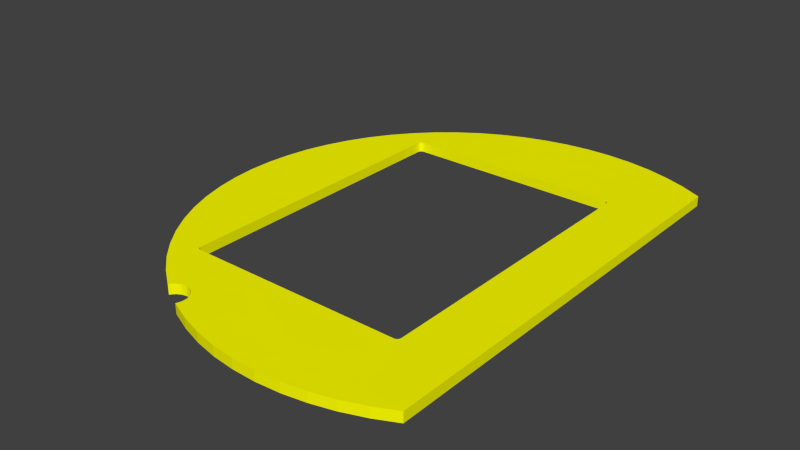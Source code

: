 # Source: plate_0_logo_y.blend  (saved by Blender 2.77.0; exported with 4.5.12 LTS)
import bpy
from mathutils import Matrix  # noqa: F401  (used for matrix-valued properties, if any)

bpy.ops.wm.read_factory_settings(use_empty=True)
scene = bpy.context.scene
scene.name = 'Scene'

# ---- collections
col_collection_1 = bpy.data.collections.new('Collection 1'); scene.collection.children.link(col_collection_1)

# ---- materials (node trees are filled in below, after node groups)
mat_plate_0_tga = bpy.data.materials.new('plate_0_tga')
mat_plate_0_tga.alpha_threshold = 0.0
mat_plate_0_tga.use_transparent_shadow = False
mat_plate_0_tga.diffuse_color = (1.0, 1.0, 0.0, 1.0)
mat_plate_0_tga.specular_color = (0.5, 0.5, 0.5)
mat_plate_0_tga.roughness = 0.5

# ---- material node trees

# ---- world
world_world = bpy.data.worlds.new('World'); scene.world = world_world
world_world.color = (0.05088, 0.05088, 0.05088)
world_world.use_sun_shadow = False
world_world.sun_shadow_jitter_overblur = 0.0
world_world.cycles.sampling_method = 'NONE'
world_world.cycles.sample_map_resolution = 256

# ---- meshes
me_mesh_node_001_005_geometry = bpy.data.meshes.new('Mesh-Node_001_005-Geometry')
me_mesh_node_001_005_geometry.from_pydata([(-45.03, -132.2, 3.2), (-45.03, -132.2, -3.2), (-44.01, -130.8, -3.2), (-44.01, -130.8, 3.2), (-42.77, -129.5, -3.2), (-42.77, -129.5, 3.2), (-41.33, -128.6, -3.2), (-41.33, -128.6, 3.2), (-39.76, -127.8, -3.2), (-39.76, -127.8, 3.2), (-38.08, -127.4, -3.2), (-38.08, -127.4, 3.2), (-36.35, -127.2, -3.2), (-36.35, -127.2, 3.2), (-34.62, -127.4, -3.2), (-34.62, -127.4, 3.2), (-32.94, -127.8, -3.2), (-32.94, -127.8, 3.2), (-31.36, -128.5, -3.2), (-31.36, -128.5, 3.2), (-29.93, -129.5, -3.2), (-29.93, -129.5, 3.2), (-28.68, -130.7, -3.2), (-28.68, -130.7, 3.2), (-27.65, -132.1, -3.2), (-27.65, -132.1, 3.2), (-26.88, -133.7, -3.2), (-26.88, -133.7, 3.2), (-26.38, -135.3, -3.2), (-26.38, -135.3, 3.2), (-26.17, -137.1, -3.2), (-26.17, -137.1, 3.2), (-26.26, -138.8, -3.2), (-26.26, -138.8, 3.2), (-26.64, -140.5, -3.2), (-26.64, -140.5, 3.2), (-27.31, -142.1, -3.2), (-27.31, -142.1, 3.2), (116.8, -137.9, -3.2), (116.8, -137.9, 3.2), (103.3, -144.5, 3.2), (89.33, -149.8, -3.2), (89.33, -149.8, 3.2), (74.89, -153.7, 3.2), (-19.45, -145.4, 3.2), (-19.45, -145.4, -3.2), (-13.52, -147.9, 3.2), (-13.52, -147.9, -3.2), (0.7624, -152.4, -3.2), (0.7624, -152.4, 3.2), (15.44, -155.5, -3.2), (15.44, -155.5, 3.2), (30.27, -157.1, 3.2), (30.27, -157.1, -3.2), (45.23, -157.4, -3.2), (45.23, -157.4, 3.2), (60.59, -156.2, -3.2), (60.59, -156.2, 3.2), (74.89, -153.7, -3.2), (94.22, -147.9, 3.2), (94.22, -147.9, -3.2), (103.3, -144.5, -3.2), (116.8, 137.8, -3.2), (116.8, 137.8, 3.2), (116.8, 121.4, -3.2), (116.8, 121.4, 3.2), (116.8, 103.2, -3.2), (116.8, 103.2, 3.2), (116.8, -103.3, -3.2), (116.8, -103.3, 3.2), (116.8, -121.4, -3.2), (116.8, -121.4, 3.2), (-76.54, 105.2, -3.2), (-76.54, 105.2, 3.2), (-65.92, 116.0, 3.2), (-41.84, 134.2, -3.2), (-41.84, 134.2, 3.2), (-28.6, 141.4, 3.2), (74.47, 153.8, -3.2), (74.47, 153.8, 3.2), (89.05, 149.8, 3.2), (103.2, 144.5, 3.2), (103.2, 144.5, -3.2), (100.9, 145.4, 3.2), (100.9, 145.4, -3.2), (94.22, 147.9, 3.2), (94.22, 147.9, -3.2), (89.05, 149.8, -3.2), (61.03, 156.1, 3.2), (61.03, 156.1, -3.2), (59.58, 156.3, 3.2), (59.58, 156.3, -3.2), (44.51, 157.4, -3.2), (44.51, 157.4, 3.2), (29.41, 157.1, -3.2), (29.41, 157.1, 3.2), (15.48, 155.4, 3.2), (15.48, 155.4, -3.2), (14.41, 155.3, 3.2), (14.41, 155.3, -3.2), (-0.3502, 152.0, -3.2), (-0.3502, 152.0, 3.2), (-14.73, 147.4, -3.2), (-14.73, 147.4, 3.2), (-19.45, 145.4, 3.2), (-19.45, 145.4, -3.2), (-28.6, 141.4, -3.2), (-46.99, 130.6, 3.2), (-46.99, 130.6, -3.2), (-54.32, 125.6, 3.2), (-54.32, 125.6, -3.2), (-59.36, 121.4, 3.2), (-59.36, 121.4, -3.2), (-65.92, 116.0, -3.2), (-78.15, 103.2, 3.2), (-78.15, 103.2, -3.2), (-86.08, 93.5, 3.2), (-86.08, 93.5, -3.2), (-94.46, 80.93, -3.2), (-94.46, 80.93, 3.2), (-101.6, 67.61, -3.2), (-101.6, 67.61, 3.2), (-107.4, 53.67, -3.2), (-107.4, 53.67, 3.2), (-111.9, 39.24, -3.2), (-111.9, 39.24, 3.2), (-114.9, 24.45, -3.2), (-114.9, 24.45, 3.2), (-116.6, 9.427, -3.2), (-116.6, 9.427, 3.2), (-116.8, -5.679, -3.2), (-116.8, -5.679, 3.2), (-115.5, -20.73, -3.2), (-115.5, -20.73, 3.2), (-112.8, -35.6, -3.2), (-112.8, -35.6, 3.2), (-108.7, -50.13, -3.2), (-108.7, -50.13, 3.2), (-103.2, -64.21, -3.2), (-103.2, -64.21, 3.2), (-96.36, -77.69, -3.2), (-96.36, -77.69, 3.2), (-88.29, -90.46, -3.2), (-88.29, -90.46, 3.2), (-78.62, -102.8, -3.2), (-46.99, -130.8, -3.2), (-46.99, -130.8, 3.2), (-57.3, -123.3, -3.2), (-57.3, -123.3, 3.2), (-59.46, -121.4, -3.2), (-59.46, -121.4, 3.2), (-68.66, -113.4, -3.2), (-68.66, -113.4, 3.2), (-78.62, -102.8, 3.2), (2.519, 96.92, 3.2), (94.22, 103.2, 3.2), (94.22, -103.3, 3.2), (-46.99, -96.94, 3.2), (-19.45, -96.94, 3.2), (-61.1, 96.79, 3.2), (-60.71, 96.89, 3.2), (-62.11, 96.17, 3.2), (-61.81, 96.43, 3.2), (-61.47, 96.64, 3.2), (-62.82, 94.77, 3.2), (-62.73, 95.16, 3.2), (-62.58, 95.53, 3.2), (-62.37, 95.87, 3.2), (-61.1, -96.81, 3.2), (-61.47, -96.66, 3.2), (-61.81, -96.45, 3.2), (-62.11, -96.19, 3.2), (-62.37, -95.89, 3.2), (-62.58, -95.55, 3.2), (-62.85, -94.4, 3.2), (-62.82, -94.79, 3.2), (-62.73, -95.18, 3.2), (-62.85, 94.38, 3.2), (61.03, -96.94, 3.2), (15.48, -96.94, 3.2), (77.78, 96.79, 3.2), (78.15, 96.64, 3.2), (78.49, 96.43, 3.2), (77.0, 96.92, 3.2), (77.4, 96.89, 3.2), (79.42, -95.18, 3.2), (79.26, -95.55, 3.2), (79.05, -95.89, 3.2), (78.8, -96.19, 3.2), (78.49, -96.45, 3.2), (78.15, -96.66, 3.2), (77.0, -96.94, 3.2), (78.8, 96.17, 3.2), (79.05, 95.87, 3.2), (79.26, 95.53, 3.2), (77.78, -96.81, 3.2), (77.4, -96.9, 3.2), (79.42, 95.16, 3.2), (79.51, 94.77, 3.2), (79.54, 94.38, 3.2), (79.54, -94.4, 3.2), (79.51, -94.79, 3.2), (-60.31, 96.92, 3.2), (-60.31, -96.94, 3.2), (-60.71, -96.9, 3.2), (61.03, -96.94, -3.2), (-46.99, -96.94, -3.2), (-19.45, -96.94, -3.2), (15.48, -96.94, -3.2), (94.22, -103.3, -3.2), (94.22, 103.2, -3.2), (2.519, 96.92, -3.2), (-61.1, 96.79, -3.2), (-61.47, 96.64, -3.2), (-61.81, 96.43, -3.2), (-62.11, 96.17, -3.2), (-62.37, 95.87, -3.2), (-62.58, 95.53, -3.2), (-62.73, 95.16, -3.2), (-62.37, -95.89, -3.2), (-62.11, -96.19, -3.2), (-60.71, -96.9, -3.2), (-60.31, -96.94, -3.2), (-62.85, -94.4, -3.2), (-62.82, -94.79, -3.2), (-62.73, -95.18, -3.2), (-62.58, -95.55, -3.2), (-61.81, -96.45, -3.2), (-61.47, -96.66, -3.2), (-61.1, -96.81, -3.2), (-62.82, 94.77, -3.2), (-62.85, 94.38, -3.2), (79.05, 95.87, -3.2), (78.8, 96.17, -3.2), (78.49, 96.43, -3.2), (78.15, 96.64, -3.2), (77.78, 96.79, -3.2), (77.4, 96.89, -3.2), (79.05, -95.89, -3.2), (79.26, -95.55, -3.2), (79.42, -95.18, -3.2), (77.0, -96.94, -3.2), (77.4, -96.9, -3.2), (77.78, -96.81, -3.2), (78.15, -96.66, -3.2), (78.49, -96.45, -3.2), (78.8, -96.19, -3.2), (79.51, -94.79, -3.2), (79.54, -94.4, -3.2), (79.54, 94.38, -3.2), (79.51, 94.77, -3.2), (79.42, 95.16, -3.2), (79.26, 95.53, -3.2), (77.0, 96.92, -3.2), (-60.31, 96.92, -3.2), (-60.71, 96.89, -3.2), (-62.85, -0.00967, -3.2), (-62.85, -0.00967, 3.2)], [], [(2, 0, 1), (3, 0, 2), (3, 2, 4), (3, 4, 5), (5, 4, 6), (5, 6, 7), (7, 6, 8), (7, 8, 9), (9, 8, 10), (9, 10, 11), (11, 10, 12), (11, 12, 13), (13, 12, 14), (13, 14, 15), (15, 14, 16), (15, 16, 17), (17, 16, 18), (17, 18, 19), (19, 18, 20), (19, 20, 21), (21, 20, 22), (21, 22, 23), (23, 22, 24), (23, 24, 25), (25, 24, 26), (25, 26, 27), (27, 26, 28), (27, 28, 29), (29, 28, 30), (29, 30, 31), (31, 30, 32), (31, 32, 33), (33, 32, 34), (33, 34, 35), (35, 34, 36), (35, 36, 37), (38, 39, 40), (41, 42, 43), (37, 36, 44), (44, 36, 45), (44, 45, 46), (45, 47, 46), (46, 47, 48), (46, 48, 49), (49, 48, 50), (49, 50, 51), (51, 50, 52), (50, 53, 52), (52, 53, 54), (52, 54, 55), (55, 54, 56), (55, 56, 57), (57, 56, 43), (43, 56, 58), (43, 58, 41), (42, 41, 59), (59, 41, 60), (59, 60, 40), (40, 60, 61), (40, 61, 38), (62, 63, 64), (64, 63, 65), (64, 65, 66), (66, 65, 67), (66, 67, 68), (68, 67, 69), (68, 69, 70), (70, 69, 71), (70, 71, 38), (38, 71, 39), (72, 73, 74), (75, 76, 77), (78, 79, 80), (81, 63, 82), (82, 63, 62), (81, 82, 83), (83, 82, 84), (83, 84, 85), (85, 84, 86), (85, 86, 80), (80, 86, 87), (80, 87, 78), (79, 78, 88), (88, 78, 89), (88, 89, 90), (89, 91, 90), (90, 91, 92), (90, 92, 93), (93, 92, 94), (93, 94, 95), (95, 94, 96), (96, 94, 97), (96, 97, 98), (97, 99, 98), (98, 99, 100), (98, 100, 101), (101, 100, 102), (101, 102, 103), (103, 102, 104), (104, 102, 105), (104, 105, 77), (77, 105, 106), (77, 106, 75), (76, 75, 107), (107, 75, 108), (107, 108, 109), (109, 108, 110), (109, 110, 111), (111, 110, 112), (111, 112, 74), (74, 112, 113), (74, 113, 72), (73, 72, 114), (114, 72, 115), (114, 115, 116), (115, 117, 116), (116, 117, 118), (116, 118, 119), (119, 118, 120), (119, 120, 121), (121, 120, 122), (121, 122, 123), (123, 122, 124), (123, 124, 125), (125, 124, 126), (125, 126, 127), (127, 126, 128), (127, 128, 129), (129, 128, 130), (129, 130, 131), (131, 130, 132), (131, 132, 133), (133, 132, 134), (133, 134, 135), (135, 134, 136), (135, 136, 137), (137, 136, 138), (137, 138, 139), (139, 138, 140), (139, 140, 141), (141, 140, 142), (141, 142, 143), (143, 142, 144), (1, 0, 145), (145, 0, 146), (145, 146, 147), (147, 146, 148), (147, 148, 149), (149, 148, 150), (149, 150, 151), (151, 150, 152), (151, 152, 144), (144, 152, 153), (144, 153, 143), (67, 65, 155), (71, 69, 156), (103, 104, 154), (9, 157, 7), (7, 157, 5), (146, 0, 157), (157, 0, 3), (157, 3, 5), (9, 11, 157), (157, 11, 13), (157, 13, 158), (158, 13, 15), (21, 23, 158), (158, 23, 25), (158, 25, 27), (15, 17, 158), (158, 17, 19), (158, 19, 21), (150, 157, 152), (152, 157, 153), (159, 160, 114), (161, 162, 114), (114, 162, 163), (114, 163, 159), (116, 164, 114), (114, 164, 165), (165, 166, 114), (114, 166, 167), (114, 167, 161), (168, 169, 153), (153, 169, 170), (153, 170, 171), (171, 172, 153), (153, 172, 173), (174, 141, 143), (175, 153, 176), (176, 153, 173), (116, 177, 164), (74, 154, 111), (107, 154, 76), (154, 88, 90), (96, 154, 95), (95, 154, 93), (93, 154, 90), (80, 154, 85), (59, 156, 42), (43, 178, 57), (55, 57, 178), (55, 178, 52), (52, 178, 179), (52, 179, 51), (29, 158, 27), (180, 181, 155), (155, 181, 182), (154, 183, 155), (155, 183, 184), (155, 184, 180), (185, 186, 156), (156, 186, 187), (187, 188, 156), (156, 188, 189), (156, 189, 190), (178, 156, 191), (182, 192, 155), (155, 192, 193), (155, 193, 194), (190, 195, 156), (156, 195, 196), (156, 196, 191), (194, 197, 155), (155, 197, 198), (155, 198, 199), (199, 200, 156), (156, 200, 201), (156, 201, 185), (157, 203, 153), (153, 203, 204), (153, 204, 168), (199, 156, 155), (155, 156, 69), (155, 69, 67), (58, 56, 205), (10, 8, 206), (206, 8, 6), (26, 24, 207), (2, 206, 4), (4, 206, 6), (24, 22, 207), (207, 22, 20), (207, 20, 18), (207, 30, 28), (207, 28, 26), (18, 16, 207), (207, 16, 14), (207, 14, 206), (206, 14, 12), (206, 12, 10), (50, 208, 53), (53, 208, 205), (53, 205, 54), (54, 205, 56), (209, 60, 41), (211, 89, 78), (91, 89, 92), (92, 89, 211), (92, 211, 94), (100, 211, 102), (102, 211, 105), (75, 211, 108), (112, 211, 113), (113, 211, 72), (72, 211, 115), (212, 213, 115), (213, 214, 115), (115, 214, 215), (115, 215, 216), (216, 217, 115), (115, 217, 218), (115, 218, 117), (219, 220, 144), (144, 142, 223), (223, 224, 144), (144, 224, 225), (144, 225, 226), (144, 226, 219), (220, 227, 144), (144, 227, 228), (144, 228, 229), (218, 230, 117), (117, 230, 231), (142, 140, 223), (229, 221, 144), (144, 206, 151), (151, 206, 149), (232, 233, 210), (210, 233, 234), (234, 235, 210), (210, 235, 236), (210, 236, 237), (238, 239, 209), (209, 239, 240), (205, 241, 209), (241, 242, 209), (209, 242, 243), (209, 243, 244), (244, 245, 209), (209, 245, 246), (209, 246, 238), (240, 247, 209), (209, 247, 248), (209, 248, 210), (210, 248, 249), (210, 249, 250), (250, 251, 210), (210, 251, 252), (210, 252, 232), (211, 254, 115), (115, 254, 255), (115, 255, 212), (97, 94, 211), (205, 209, 58), (58, 209, 41), (78, 87, 211), (211, 210, 253), (253, 210, 237), (210, 64, 66), (210, 66, 209), (209, 66, 68), (209, 68, 70), (222, 203, 206), (206, 203, 157), (206, 157, 207), (207, 157, 158), (207, 158, 208), (208, 158, 179), (208, 179, 205), (205, 179, 178), (205, 178, 241), (241, 178, 191), (253, 183, 211), (211, 183, 154), (211, 154, 254), (254, 154, 202), (249, 248, 199), (199, 248, 200), (183, 253, 237), (183, 237, 184), (184, 237, 236), (184, 236, 180), (180, 236, 235), (180, 235, 181), (181, 235, 234), (181, 234, 182), (182, 234, 233), (182, 233, 192), (192, 233, 232), (192, 232, 193), (193, 232, 252), (193, 252, 194), (194, 252, 251), (194, 251, 197), (197, 251, 250), (197, 250, 198), (198, 250, 249), (198, 249, 199), (203, 222, 221), (203, 221, 204), (204, 221, 229), (204, 229, 168), (168, 229, 228), (168, 228, 169), (169, 228, 227), (169, 227, 170), (170, 227, 220), (170, 220, 171), (171, 220, 219), (171, 219, 172), (172, 219, 226), (172, 226, 173), (173, 226, 225), (173, 225, 176), (176, 225, 224), (176, 224, 175), (175, 224, 223), (175, 223, 174), (200, 248, 247), (200, 247, 201), (201, 247, 240), (201, 240, 185), (185, 240, 239), (185, 239, 186), (186, 239, 238), (186, 238, 187), (187, 238, 246), (187, 246, 188), (188, 246, 245), (188, 245, 189), (189, 245, 244), (189, 244, 190), (190, 244, 243), (190, 243, 195), (195, 243, 242), (195, 242, 196), (196, 242, 241), (196, 241, 191), (177, 231, 230), (177, 230, 164), (164, 230, 218), (164, 218, 165), (165, 218, 217), (165, 217, 166), (166, 217, 216), (166, 216, 167), (167, 216, 215), (167, 215, 161), (161, 215, 214), (161, 214, 162), (162, 214, 213), (162, 213, 163), (163, 213, 212), (163, 212, 159), (159, 212, 255), (159, 255, 160), (160, 255, 254), (160, 254, 202), (82, 210, 84), (62, 210, 82), (64, 210, 62), (81, 83, 155), (63, 81, 155), (65, 63, 155), (154, 96, 98), (154, 98, 101), (154, 101, 103), (99, 97, 211), (100, 99, 211), (211, 106, 105), (211, 75, 106), (77, 76, 154), (104, 77, 154), (110, 108, 211), (112, 110, 211), (154, 107, 109), (154, 109, 111), (202, 114, 160), (154, 114, 202), (154, 73, 114), (74, 73, 154), (70, 38, 209), (209, 38, 61), (61, 60, 209), (156, 39, 71), (40, 39, 156), (59, 40, 156), (43, 42, 156), (178, 43, 156), (208, 47, 45), (208, 48, 47), (50, 48, 208), (179, 49, 51), (179, 46, 49), (179, 44, 46), (208, 45, 36), (208, 36, 34), (208, 34, 32), (208, 32, 30), (208, 30, 207), (179, 37, 44), (179, 35, 37), (179, 33, 35), (179, 31, 33), (179, 29, 31), (158, 29, 179), (2, 1, 206), (206, 1, 145), (206, 145, 147), (206, 147, 149), (148, 146, 157), (150, 148, 157), (174, 223, 256), (174, 256, 231), (231, 177, 257), (231, 257, 174), (223, 140, 256), (140, 138, 256), (138, 136, 256), (136, 134, 256), (134, 132, 256), (132, 130, 256), (130, 128, 256), (128, 126, 256), (126, 124, 256), (124, 122, 256), (122, 120, 256), (120, 118, 256), (118, 117, 256), (256, 117, 231), (257, 141, 174), (257, 139, 141), (257, 137, 139), (257, 135, 137), (257, 133, 135), (257, 131, 133), (257, 129, 131), (257, 127, 129), (257, 125, 127), (257, 123, 125), (257, 121, 123), (257, 119, 121), (257, 116, 119), (177, 116, 257), (79, 88, 154), (79, 154, 80), (86, 211, 87), (84, 211, 86), (84, 210, 211), (83, 85, 154), (83, 154, 155), (153, 175, 174), (143, 153, 174), (144, 221, 222), (144, 222, 206)])
_uv = me_mesh_node_001_005_geometry.uv_layers.new(name='Mesh-Node_001_005-Geometry-UV')
_uv.uv.foreach_set('vector', [0.02328, 0.8393, 0.03692, 0.8421, 0.02329, 0.8422, 0.03691, 0.8393, 0.03692, 0.8421, 0.02328, 0.8393, 0.03691, 0.8393, 0.02328, 0.8393, 0.02327, 0.8368, 0.03691, 0.8393, 0.02327, 0.8368, 0.0369, 0.8368, 0.05334, 0.8241, 0.05338, 0.8367, 0.05043, 0.8367, 0.05334, 0.8241, 0.05043, 0.8367, 0.05039, 0.8242, 0.05039, 0.8242, 0.05043, 0.8367, 0.04714, 0.8367, 0.05039, 0.8242, 0.04714, 0.8367, 0.04709, 0.8242, 0.04709, 0.8242, 0.04714, 0.8367, 0.04361, 0.8368, 0.04709, 0.8242, 0.04361, 0.8368, 0.04357, 0.8242, 0.04357, 0.8242, 0.04361, 0.8368, 0.03995, 0.8368, 0.04357, 0.8242, 0.03995, 0.8368, 0.0399, 0.8242, 0.0399, 0.8242, 0.03995, 0.8368, 0.03626, 0.8368, 0.0399, 0.8242, 0.03626, 0.8368, 0.03621, 0.8242, 0.03621, 0.8242, 0.03626, 0.8368, 0.03264, 0.8368, 0.03621, 0.8242, 0.03264, 0.8368, 0.0326, 0.8242, 0.0326, 0.8242, 0.03264, 0.8368, 0.02922, 0.8368, 0.0326, 0.8242, 0.02922, 0.8368, 0.02918, 0.8242, 0.02918, 0.8242, 0.02922, 0.8368, 0.02608, 0.8368, 0.02918, 0.8242, 0.02608, 0.8368, 0.02604, 0.8242, 0.02604, 0.8242, 0.02608, 0.8368, 0.02331, 0.8368, 0.02604, 0.8242, 0.02331, 0.8368, 0.02327, 0.8242, 0.04484, 0.9647, 0.04488, 0.9773, 0.04238, 0.9773, 0.04484, 0.9647, 0.04238, 0.9773, 0.04234, 0.9647, 0.04234, 0.9647, 0.04238, 0.9773, 0.03946, 0.9773, 0.04234, 0.9647, 0.03946, 0.9773, 0.03942, 0.9647, 0.03942, 0.9647, 0.03946, 0.9773, 0.03619, 0.9773, 0.03942, 0.9647, 0.03619, 0.9773, 0.03615, 0.9647, 0.03615, 0.9647, 0.03619, 0.9773, 0.03268, 0.9773, 0.03615, 0.9647, 0.03268, 0.9773, 0.03264, 0.9647, 0.03264, 0.9647, 0.03268, 0.9773, 0.02903, 0.9773, 0.03264, 0.9647, 0.02903, 0.9773, 0.02899, 0.9648, 0.02899, 0.9648, 0.02903, 0.9773, 0.02533, 0.9774, 0.02899, 0.9648, 0.02533, 0.9774, 0.02529, 0.9648, 0.02529, 0.9648, 0.02533, 0.9774, 0.02171, 0.9774, 0.02529, 0.9648, 0.02171, 0.9774, 0.02167, 0.9648, 0.02011, 0.9153, 0.02007, 0.9027, 0.04805, 0.9026, 0.07739, 0.9151, 0.07735, 0.9025, 0.1077, 0.9024, 0.3262, 0.9018, 0.3262, 0.9144, 0.3092, 0.9018, 0.3092, 0.9018, 0.3262, 0.9144, 0.3092, 0.9144, 0.3092, 0.9018, 0.3092, 0.9144, 0.2963, 0.9019, 0.3092, 0.9144, 0.2964, 0.9145, 0.2963, 0.9019, 0.2963, 0.9019, 0.2964, 0.9145, 0.2656, 0.9146, 0.2963, 0.9019, 0.2656, 0.9146, 0.2655, 0.902, 0.2655, 0.902, 0.2656, 0.9146, 0.2341, 0.9147, 0.2655, 0.902, 0.2341, 0.9147, 0.234, 0.9021, 0.234, 0.9021, 0.2341, 0.9147, 0.2023, 0.9021, 0.2341, 0.9147, 0.2024, 0.9147, 0.2023, 0.9021, 0.2023, 0.9021, 0.2024, 0.9147, 0.1705, 0.9148, 0.2023, 0.9021, 0.1705, 0.9148, 0.1705, 0.9022, 0.1705, 0.9022, 0.1705, 0.9148, 0.138, 0.9149, 0.1705, 0.9022, 0.138, 0.9149, 0.1379, 0.9023, 0.1379, 0.9023, 0.138, 0.9149, 0.1077, 0.9024, 0.1077, 0.9024, 0.138, 0.9149, 0.1077, 0.915, 0.1077, 0.9024, 0.1077, 0.915, 0.07739, 0.9151, 0.07735, 0.9025, 0.07739, 0.9151, 0.0671, 0.9025, 0.0671, 0.9025, 0.07739, 0.9151, 0.06714, 0.9151, 0.0671, 0.9025, 0.06714, 0.9151, 0.04805, 0.9026, 0.04805, 0.9026, 0.06714, 0.9151, 0.04809, 0.9152, 0.04805, 0.9026, 0.04809, 0.9152, 0.02011, 0.9153, 0.01212, 0.8119, 0.01208, 0.7993, 0.04706, 0.8118, 0.04706, 0.8118, 0.01208, 0.7993, 0.04701, 0.7992, 0.04706, 0.8118, 0.04701, 0.7992, 0.08576, 0.8117, 0.08576, 0.8117, 0.04701, 0.7992, 0.08572, 0.7991, 0.08576, 0.8117, 0.08572, 0.7991, 0.5251, 0.8105, 0.5251, 0.8105, 0.08572, 0.7991, 0.5251, 0.7979, 0.5251, 0.8105, 0.5251, 0.7979, 0.5638, 0.8103, 0.5638, 0.8103, 0.5251, 0.7979, 0.5638, 0.7977, 0.5638, 0.8103, 0.5638, 0.7977, 0.5988, 0.8102, 0.5988, 0.8102, 0.5638, 0.7977, 0.5987, 0.7976, 0.4475, 0.7964, 0.4475, 0.7838, 0.4743, 0.7838, 0.5223, 0.7962, 0.5223, 0.7836, 0.543, 0.7836, 0.207, 0.8878, 0.2069, 0.8752, 0.2386, 0.8752, 0.2706, 0.8751, 0.3028, 0.875, 0.2707, 0.8877, 0.2707, 0.8877, 0.3028, 0.875, 0.3028, 0.8876, 0.2706, 0.8751, 0.2707, 0.8877, 0.2654, 0.8751, 0.2654, 0.8751, 0.2707, 0.8877, 0.2654, 0.8877, 0.2654, 0.8751, 0.2654, 0.8877, 0.2503, 0.8751, 0.2503, 0.8751, 0.2654, 0.8877, 0.2503, 0.8877, 0.2503, 0.8751, 0.2503, 0.8877, 0.2386, 0.8752, 0.2386, 0.8752, 0.2503, 0.8877, 0.2386, 0.8877, 0.2386, 0.8752, 0.2386, 0.8877, 0.207, 0.8878, 0.2069, 0.8752, 0.207, 0.8878, 0.179, 0.8753, 0.179, 0.8753, 0.207, 0.8878, 0.179, 0.8879, 0.179, 0.8753, 0.179, 0.8879, 0.176, 0.8753, 0.179, 0.8879, 0.176, 0.8879, 0.176, 0.8753, 0.176, 0.8753, 0.176, 0.8879, 0.146, 0.888, 0.176, 0.8753, 0.146, 0.888, 0.146, 0.8754, 0.146, 0.8754, 0.146, 0.888, 0.1173, 0.8881, 0.146, 0.8754, 0.1173, 0.8881, 0.1173, 0.8755, 0.1173, 0.8755, 0.1173, 0.8881, 0.09203, 0.8756, 0.09203, 0.8756, 0.1173, 0.8881, 0.09208, 0.8882, 0.09203, 0.8756, 0.09208, 0.8882, 0.0901, 0.8756, 0.09208, 0.8882, 0.09014, 0.8882, 0.0901, 0.8756, 0.0901, 0.8756, 0.09014, 0.8882, 0.06472, 0.8882, 0.0901, 0.8756, 0.06472, 0.8882, 0.06468, 0.8756, 0.06468, 0.8756, 0.06472, 0.8882, 0.0413, 0.8883, 0.06468, 0.8756, 0.0413, 0.8883, 0.04126, 0.8757, 0.04126, 0.8757, 0.0413, 0.8883, 0.03406, 0.8757, 0.03406, 0.8757, 0.0413, 0.8883, 0.0341, 0.8883, 0.03406, 0.8757, 0.0341, 0.8883, 0.02007, 0.8758, 0.02007, 0.8758, 0.0341, 0.8883, 0.02011, 0.8884, 0.543, 0.7836, 0.543, 0.7962, 0.5223, 0.7962, 0.5223, 0.7836, 0.5223, 0.7962, 0.5128, 0.7836, 0.5128, 0.7836, 0.5223, 0.7962, 0.5128, 0.7962, 0.5128, 0.7836, 0.5128, 0.7962, 0.4993, 0.7837, 0.4993, 0.7837, 0.5128, 0.7962, 0.4994, 0.7963, 0.4993, 0.7837, 0.4994, 0.7963, 0.4884, 0.7837, 0.4884, 0.7837, 0.4994, 0.7963, 0.4885, 0.7963, 0.4884, 0.7837, 0.4885, 0.7963, 0.4743, 0.7838, 0.4743, 0.7838, 0.4885, 0.7963, 0.4743, 0.7964, 0.4743, 0.7838, 0.4743, 0.7964, 0.4475, 0.7964, 0.4475, 0.7838, 0.4475, 0.7964, 0.4427, 0.7839, 0.4427, 0.7839, 0.4475, 0.7964, 0.4427, 0.7964, 0.4427, 0.7839, 0.4427, 0.7964, 0.4191, 0.7839, 0.4427, 0.7964, 0.4191, 0.7965, 0.4191, 0.7839, 0.4191, 0.7839, 0.4191, 0.7965, 0.3894, 0.7966, 0.4191, 0.7839, 0.3894, 0.7966, 0.3893, 0.784, 0.3893, 0.784, 0.3894, 0.7966, 0.3586, 0.7967, 0.3893, 0.784, 0.3586, 0.7967, 0.3586, 0.7841, 0.3586, 0.7841, 0.3586, 0.7967, 0.3271, 0.7968, 0.3586, 0.7841, 0.3271, 0.7968, 0.327, 0.7842, 0.327, 0.7842, 0.3271, 0.7968, 0.2951, 0.7969, 0.327, 0.7842, 0.2951, 0.7969, 0.295, 0.7843, 0.295, 0.7843, 0.2951, 0.7969, 0.2629, 0.7969, 0.295, 0.7843, 0.2629, 0.7969, 0.2629, 0.7844, 0.2629, 0.7844, 0.2629, 0.7969, 0.2309, 0.797, 0.2629, 0.7844, 0.2309, 0.797, 0.2308, 0.7844, 0.2308, 0.7844, 0.2309, 0.797, 0.1992, 0.7971, 0.2308, 0.7844, 0.1992, 0.7971, 0.1992, 0.7845, 0.1992, 0.7845, 0.1992, 0.7971, 0.1683, 0.7972, 0.1992, 0.7845, 0.1683, 0.7972, 0.1683, 0.7846, 0.1683, 0.7846, 0.1683, 0.7972, 0.1384, 0.7973, 0.1683, 0.7846, 0.1384, 0.7973, 0.1384, 0.7847, 0.1384, 0.7847, 0.1384, 0.7973, 0.1097, 0.7974, 0.1384, 0.7847, 0.1097, 0.7974, 0.1097, 0.7848, 0.1097, 0.7848, 0.1097, 0.7974, 0.08262, 0.7975, 0.1097, 0.7848, 0.08262, 0.7975, 0.08257, 0.7849, 0.08257, 0.7849, 0.08262, 0.7975, 0.05727, 0.7975, 0.08257, 0.7849, 0.05727, 0.7975, 0.05723, 0.7849, 0.05723, 0.7849, 0.05727, 0.7975, 0.03395, 0.7976, 0.05723, 0.7849, 0.03395, 0.7976, 0.0339, 0.785, 0.0339, 0.785, 0.03395, 0.7976, 0.01212, 0.7976, 0.02171, 0.9902, 0.02167, 0.9776, 0.02601, 0.9901, 0.02601, 0.9901, 0.02167, 0.9776, 0.02596, 0.9776, 0.02601, 0.9901, 0.02596, 0.9776, 0.0486, 0.9901, 0.0486, 0.9901, 0.02596, 0.9776, 0.04856, 0.9775, 0.0486, 0.9901, 0.04856, 0.9775, 0.05337, 0.9901, 0.05337, 0.9901, 0.04856, 0.9775, 0.05333, 0.9775, 0.05337, 0.9901, 0.05333, 0.9775, 0.07367, 0.99, 0.07367, 0.99, 0.05333, 0.9775, 0.07363, 0.9774, 0.07367, 0.99, 0.07363, 0.9774, 0.0958, 0.99, 0.0958, 0.99, 0.07363, 0.9774, 0.09576, 0.9774, 0.01212, 0.7976, 0.01208, 0.7851, 0.0339, 0.785, 0.4948, 0.5486, 0.4948, 0.5864, 0.448, 0.5486, 0.4948, 0.08105, 0.4948, 0.1189, 0.448, 0.1189, 0.2212, 0.6405, 0.2114, 0.6363, 0.2571, 0.5354, 0.1691, 0.06775, 0.1541, 0.1321, 0.1659, 0.06624, 0.1659, 0.06624, 0.1541, 0.1321, 0.1629, 0.0642, 0.1541, 0.06169, 0.1582, 0.05876, 0.1541, 0.1321, 0.1541, 0.1321, 0.1582, 0.05876, 0.1603, 0.06168, 0.1541, 0.1321, 0.1603, 0.06168, 0.1629, 0.0642, 0.1691, 0.06775, 0.1726, 0.06867, 0.1541, 0.1321, 0.1541, 0.1321, 0.1726, 0.06867, 0.1762, 0.06899, 0.1541, 0.1321, 0.1762, 0.06899, 0.2114, 0.1321, 0.2114, 0.1321, 0.1762, 0.06899, 0.1798, 0.06869, 0.1896, 0.06426, 0.1922, 0.06176, 0.2114, 0.1321, 0.2114, 0.1321, 0.1922, 0.06176, 0.1943, 0.05885, 0.2114, 0.1321, 0.1943, 0.05885, 0.196, 0.05562, 0.1798, 0.06869, 0.1833, 0.06778, 0.2114, 0.1321, 0.2114, 0.1321, 0.1833, 0.06778, 0.1866, 0.06629, 0.2114, 0.1321, 0.1866, 0.06629, 0.1896, 0.06426, 0.1282, 0.08105, 0.1541, 0.1321, 0.109, 0.09782, 0.109, 0.09782, 0.1541, 0.1321, 0.08828, 0.1198, 0.1248, 0.5352, 0.1256, 0.5354, 0.08926, 0.5486, 0.1226, 0.5339, 0.1233, 0.5344, 0.08926, 0.5486, 0.08926, 0.5486, 0.1233, 0.5344, 0.124, 0.5349, 0.08926, 0.5486, 0.124, 0.5349, 0.1248, 0.5352, 0.07275, 0.5283, 0.1212, 0.531, 0.08926, 0.5486, 0.08926, 0.5486, 0.1212, 0.531, 0.1213, 0.5318, 0.1213, 0.5318, 0.1217, 0.5325, 0.08926, 0.5486, 0.08926, 0.5486, 0.1217, 0.5325, 0.1221, 0.5333, 0.08926, 0.5486, 0.1221, 0.5333, 0.1226, 0.5339, 0.1248, 0.1323, 0.124, 0.1326, 0.08828, 0.1198, 0.08828, 0.1198, 0.124, 0.1326, 0.1233, 0.1331, 0.08828, 0.1198, 0.1233, 0.1331, 0.1226, 0.1336, 0.1226, 0.1336, 0.1221, 0.1342, 0.08828, 0.1198, 0.08828, 0.1198, 0.1221, 0.1342, 0.1217, 0.1349, 0.1211, 0.1373, 0.05137, 0.1721, 0.06817, 0.1455, 0.1212, 0.1365, 0.08828, 0.1198, 0.1213, 0.1357, 0.1213, 0.1357, 0.08828, 0.1198, 0.1217, 0.1349, 0.07275, 0.5283, 0.1211, 0.5301, 0.1212, 0.531, 0.1147, 0.5751, 0.2571, 0.5354, 0.1284, 0.5864, 0.1541, 0.6056, 0.2571, 0.5354, 0.1648, 0.6129, 0.2571, 0.5354, 0.3789, 0.6586, 0.3759, 0.6591, 0.2841, 0.6571, 0.2571, 0.5354, 0.3131, 0.6606, 0.3131, 0.6606, 0.2571, 0.5354, 0.3445, 0.6613, 0.3445, 0.6613, 0.2571, 0.5354, 0.3759, 0.6591, 0.4372, 0.6456, 0.2571, 0.5354, 0.448, 0.6415, 0.448, 0.02597, 0.448, 0.1189, 0.4378, 0.02212, 0.4077, 0.0139, 0.3789, 0.1321, 0.378, 0.00874, 0.346, 0.00619, 0.378, 0.00874, 0.3789, 0.1321, 0.346, 0.00619, 0.3789, 0.1321, 0.3149, 0.00676, 0.3149, 0.00676, 0.3789, 0.1321, 0.2841, 0.1321, 0.3149, 0.00676, 0.2841, 0.1321, 0.284, 0.01027, 0.197, 0.05216, 0.2114, 0.1321, 0.196, 0.05562, 0.4137, 0.5352, 0.4145, 0.5349, 0.448, 0.5486, 0.448, 0.5486, 0.4145, 0.5349, 0.4152, 0.5344, 0.2571, 0.5354, 0.4121, 0.5354, 0.448, 0.5486, 0.448, 0.5486, 0.4121, 0.5354, 0.4129, 0.5354, 0.448, 0.5486, 0.4129, 0.5354, 0.4137, 0.5352, 0.4171, 0.1357, 0.4168, 0.1349, 0.448, 0.1189, 0.448, 0.1189, 0.4168, 0.1349, 0.4164, 0.1342, 0.4164, 0.1342, 0.4159, 0.1336, 0.448, 0.1189, 0.448, 0.1189, 0.4159, 0.1336, 0.4152, 0.1331, 0.448, 0.1189, 0.4152, 0.1331, 0.4145, 0.1326, 0.3789, 0.1321, 0.448, 0.1189, 0.4121, 0.1321, 0.4152, 0.5344, 0.4159, 0.5339, 0.448, 0.5486, 0.448, 0.5486, 0.4159, 0.5339, 0.4164, 0.5333, 0.448, 0.5486, 0.4164, 0.5333, 0.4168, 0.5325, 0.4145, 0.1326, 0.4137, 0.1323, 0.448, 0.1189, 0.448, 0.1189, 0.4137, 0.1323, 0.4129, 0.1321, 0.448, 0.1189, 0.4129, 0.1321, 0.4121, 0.1321, 0.4168, 0.5325, 0.4171, 0.5318, 0.448, 0.5486, 0.448, 0.5486, 0.4171, 0.5318, 0.4173, 0.531, 0.448, 0.5486, 0.4173, 0.531, 0.4174, 0.5301, 0.4174, 0.5301, 0.4174, 0.1373, 0.448, 0.1189, 0.448, 0.1189, 0.4174, 0.1373, 0.4173, 0.1365, 0.448, 0.1189, 0.4173, 0.1365, 0.4171, 0.1357, 0.1541, 0.1321, 0.1264, 0.1321, 0.08828, 0.1198, 0.08828, 0.1198, 0.1264, 0.1321, 0.1256, 0.1321, 0.08828, 0.1198, 0.1256, 0.1321, 0.1248, 0.1323, 0.4174, 0.5301, 0.448, 0.1189, 0.448, 0.5486, 0.448, 0.5486, 0.448, 0.1189, 0.4948, 0.1189, 0.448, 0.5486, 0.4948, 0.1189, 0.4948, 0.5486, 0.5936, 0.6524, 0.6234, 0.6576, 0.6225, 0.5342, 0.8287, 0.5976, 0.8322, 0.5986, 0.8472, 0.5342, 0.8472, 0.5342, 0.8322, 0.5986, 0.8355, 0.6, 0.8054, 0.6107, 0.807, 0.6075, 0.7899, 0.5342, 0.8411, 0.6046, 0.8472, 0.5342, 0.8385, 0.6021, 0.8385, 0.6021, 0.8472, 0.5342, 0.8355, 0.6, 0.807, 0.6075, 0.8091, 0.6045, 0.7899, 0.5342, 0.7899, 0.5342, 0.8091, 0.6045, 0.8117, 0.602, 0.7899, 0.5342, 0.8117, 0.602, 0.8147, 0.6, 0.7899, 0.5342, 0.8039, 0.6177, 0.8044, 0.6141, 0.7899, 0.5342, 0.8044, 0.6141, 0.8054, 0.6107, 0.8147, 0.6, 0.818, 0.5985, 0.7899, 0.5342, 0.7899, 0.5342, 0.818, 0.5985, 0.8215, 0.5976, 0.7899, 0.5342, 0.8215, 0.5976, 0.8472, 0.5342, 0.8472, 0.5342, 0.8215, 0.5976, 0.8251, 0.5973, 0.8472, 0.5342, 0.8251, 0.5973, 0.8287, 0.5976, 0.7174, 0.656, 0.7173, 0.5342, 0.6865, 0.6595, 0.6865, 0.6595, 0.7173, 0.5342, 0.6225, 0.5342, 0.6865, 0.6595, 0.6225, 0.5342, 0.6554, 0.6601, 0.6554, 0.6601, 0.6225, 0.5342, 0.6234, 0.6576, 0.5534, 0.5474, 0.5534, 0.6403, 0.5636, 0.6442, 0.7442, 0.1309, 0.6225, 0.00775, 0.5945, 0.01251, 0.6255, 0.00723, 0.6225, 0.00775, 0.6568, 0.00495, 0.6568, 0.00495, 0.6225, 0.00775, 0.7442, 0.1309, 0.6568, 0.00495, 0.7442, 0.1309, 0.6883, 0.00568, 0.7502, 0.01614, 0.7442, 0.1309, 0.7801, 0.02576, 0.7801, 0.02576, 0.7442, 0.1309, 0.7899, 0.03, 0.8365, 0.05337, 0.7442, 0.1309, 0.8472, 0.06069, 0.873, 0.07985, 0.7442, 0.1309, 0.8866, 0.09123, 0.8866, 0.09123, 0.7442, 0.1309, 0.9087, 0.1136, 0.9087, 0.1136, 0.7442, 0.1309, 0.9121, 0.1177, 0.8766, 0.1311, 0.8774, 0.1314, 0.9121, 0.1177, 0.8774, 0.1314, 0.8781, 0.1319, 0.9121, 0.1177, 0.9121, 0.1177, 0.8781, 0.1319, 0.8787, 0.1324, 0.9121, 0.1177, 0.8787, 0.1324, 0.8792, 0.133, 0.8792, 0.133, 0.8797, 0.1337, 0.9121, 0.1177, 0.9121, 0.1177, 0.8797, 0.1337, 0.88, 0.1345, 0.9121, 0.1177, 0.88, 0.1345, 0.9286, 0.138, 0.8792, 0.5321, 0.8787, 0.5327, 0.9131, 0.5465, 0.9131, 0.5465, 0.9332, 0.5208, 0.8803, 0.5289, 0.8803, 0.5289, 0.8802, 0.5298, 0.9131, 0.5465, 0.9131, 0.5465, 0.8802, 0.5298, 0.88, 0.5306, 0.9131, 0.5465, 0.88, 0.5306, 0.8797, 0.5314, 0.9131, 0.5465, 0.8797, 0.5314, 0.8792, 0.5321, 0.8787, 0.5327, 0.8781, 0.5332, 0.9131, 0.5465, 0.9131, 0.5465, 0.8781, 0.5332, 0.8774, 0.5337, 0.9131, 0.5465, 0.8774, 0.5337, 0.8766, 0.534, 0.88, 0.1345, 0.8802, 0.1353, 0.9286, 0.138, 0.9286, 0.138, 0.8802, 0.1353, 0.8803, 0.1361, 0.9332, 0.5208, 0.95, 0.4942, 0.8803, 0.5289, 0.8766, 0.534, 0.8758, 0.5342, 0.9131, 0.5465, 0.9131, 0.5465, 0.8472, 0.5342, 0.8924, 0.5685, 0.8924, 0.5685, 0.8472, 0.5342, 0.8732, 0.5853, 0.585, 0.133, 0.5855, 0.1324, 0.5534, 0.1177, 0.5534, 0.1177, 0.5855, 0.1324, 0.5861, 0.1319, 0.5861, 0.1319, 0.5868, 0.1314, 0.5534, 0.1177, 0.5534, 0.1177, 0.5868, 0.1314, 0.5876, 0.1311, 0.5534, 0.1177, 0.5876, 0.1311, 0.5884, 0.1309, 0.585, 0.5321, 0.5845, 0.5314, 0.5534, 0.5474, 0.5534, 0.5474, 0.5845, 0.5314, 0.5842, 0.5306, 0.6225, 0.5342, 0.5893, 0.5342, 0.5534, 0.5474, 0.5893, 0.5342, 0.5884, 0.5342, 0.5534, 0.5474, 0.5534, 0.5474, 0.5884, 0.5342, 0.5876, 0.534, 0.5534, 0.5474, 0.5876, 0.534, 0.5868, 0.5337, 0.5868, 0.5337, 0.5861, 0.5332, 0.5534, 0.5474, 0.5534, 0.5474, 0.5861, 0.5332, 0.5855, 0.5327, 0.5534, 0.5474, 0.5855, 0.5327, 0.585, 0.5321, 0.5842, 0.5306, 0.584, 0.5298, 0.5534, 0.5474, 0.5534, 0.5474, 0.584, 0.5298, 0.584, 0.5289, 0.5534, 0.5474, 0.584, 0.5289, 0.5534, 0.1177, 0.5534, 0.1177, 0.584, 0.5289, 0.584, 0.1361, 0.5534, 0.1177, 0.584, 0.1361, 0.584, 0.1353, 0.584, 0.1353, 0.5842, 0.1345, 0.5534, 0.1177, 0.5534, 0.1177, 0.5842, 0.1345, 0.5845, 0.1337, 0.5534, 0.1177, 0.5845, 0.1337, 0.585, 0.133, 0.7442, 0.1309, 0.875, 0.1309, 0.9121, 0.1177, 0.9121, 0.1177, 0.875, 0.1309, 0.8758, 0.1309, 0.9121, 0.1177, 0.8758, 0.1309, 0.8766, 0.1311, 0.7173, 0.00916, 0.6883, 0.00568, 0.7442, 0.1309, 0.6225, 0.5342, 0.5534, 0.5474, 0.5936, 0.6524, 0.5936, 0.6524, 0.5534, 0.5474, 0.5636, 0.6442, 0.5945, 0.01251, 0.5642, 0.02073, 0.7442, 0.1309, 0.7442, 0.1309, 0.5534, 0.1177, 0.5893, 0.1309, 0.5893, 0.1309, 0.5534, 0.1177, 0.5884, 0.1309, 0.5534, 0.1177, 0.5065, 0.07985, 0.5065, 0.1177, 0.5534, 0.1177, 0.5065, 0.1177, 0.5534, 0.5474, 0.5534, 0.5474, 0.5065, 0.1177, 0.5065, 0.5474, 0.5534, 0.5474, 0.5065, 0.5474, 0.5065, 0.5853, 0.02573, 0.875, 0.02569, 0.8624, 0.05135, 0.8749, 0.05135, 0.8749, 0.02569, 0.8624, 0.05131, 0.8623, 0.05135, 0.8749, 0.05131, 0.8623, 0.1043, 0.8747, 0.1043, 0.8747, 0.05131, 0.8623, 0.1042, 0.8622, 0.1043, 0.8747, 0.1042, 0.8622, 0.1714, 0.8745, 0.1714, 0.8745, 0.1042, 0.8622, 0.1714, 0.862, 0.1714, 0.8745, 0.1714, 0.862, 0.259, 0.8743, 0.259, 0.8743, 0.1714, 0.862, 0.259, 0.8617, 0.259, 0.8743, 0.259, 0.8617, 0.2897, 0.8742, 0.2897, 0.8742, 0.259, 0.8617, 0.2897, 0.8616, 0.02458, 0.9018, 0.02454, 0.8892, 0.183, 0.9013, 0.183, 0.9013, 0.02454, 0.8892, 0.183, 0.8888, 0.183, 0.9013, 0.183, 0.8888, 0.3167, 0.901, 0.3167, 0.901, 0.183, 0.8888, 0.3167, 0.8884, 0.4197, 0.9279, 0.02541, 0.929, 0.4197, 0.9153, 0.4197, 0.9153, 0.02541, 0.929, 0.02537, 0.9164, 0.02454, 0.8892, 0.02458, 0.9018, 0.02373, 0.9018, 0.02454, 0.8892, 0.02373, 0.9018, 0.02369, 0.8892, 0.02369, 0.8892, 0.02373, 0.9018, 0.0229, 0.9018, 0.02369, 0.8892, 0.0229, 0.9018, 0.02285, 0.8892, 0.02285, 0.8892, 0.0229, 0.9018, 0.0221, 0.9018, 0.02285, 0.8892, 0.0221, 0.9018, 0.02206, 0.8892, 0.02206, 0.8892, 0.0221, 0.9018, 0.02136, 0.9018, 0.02206, 0.8892, 0.02136, 0.9018, 0.02132, 0.8892, 0.02132, 0.8892, 0.02136, 0.9018, 0.02069, 0.9018, 0.02132, 0.8892, 0.02069, 0.9018, 0.02065, 0.8892, 0.02065, 0.8892, 0.02069, 0.9018, 0.02011, 0.9018, 0.02065, 0.8892, 0.02011, 0.9018, 0.02007, 0.8892, 0.4226, 0.9153, 0.4226, 0.9278, 0.422, 0.9279, 0.4226, 0.9153, 0.422, 0.9279, 0.422, 0.9153, 0.422, 0.9153, 0.422, 0.9279, 0.4213, 0.9279, 0.422, 0.9153, 0.4213, 0.9279, 0.4212, 0.9153, 0.4212, 0.9153, 0.4213, 0.9279, 0.4205, 0.9279, 0.4212, 0.9153, 0.4205, 0.9279, 0.4205, 0.9153, 0.4205, 0.9153, 0.4205, 0.9279, 0.4197, 0.9279, 0.4205, 0.9153, 0.4197, 0.9279, 0.4197, 0.9153, 0.02569, 0.8624, 0.02573, 0.875, 0.02494, 0.875, 0.02569, 0.8624, 0.02494, 0.875, 0.0249, 0.8624, 0.0249, 0.8624, 0.02494, 0.875, 0.02411, 0.875, 0.0249, 0.8624, 0.02411, 0.875, 0.02407, 0.8624, 0.02407, 0.8624, 0.02411, 0.875, 0.02326, 0.875, 0.02407, 0.8624, 0.02326, 0.875, 0.02322, 0.8624, 0.02322, 0.8624, 0.02326, 0.875, 0.02242, 0.875, 0.02322, 0.8624, 0.02242, 0.875, 0.02238, 0.8624, 0.02238, 0.8624, 0.02242, 0.875, 0.0216, 0.875, 0.02238, 0.8624, 0.0216, 0.875, 0.02156, 0.8624, 0.02156, 0.8624, 0.0216, 0.875, 0.02082, 0.875, 0.02156, 0.8624, 0.02082, 0.875, 0.02078, 0.8624, 0.02078, 0.8624, 0.02082, 0.875, 0.02011, 0.875, 0.02078, 0.8624, 0.02011, 0.875, 0.02007, 0.8624, 0.428, 0.929, 0.4281, 0.9416, 0.4273, 0.9416, 0.428, 0.929, 0.4273, 0.9416, 0.4273, 0.929, 0.4273, 0.929, 0.4273, 0.9416, 0.4265, 0.9416, 0.4273, 0.929, 0.4265, 0.9416, 0.4265, 0.929, 0.4265, 0.929, 0.4265, 0.9416, 0.4257, 0.9416, 0.4265, 0.929, 0.4257, 0.9416, 0.4256, 0.929, 0.02537, 0.9164, 0.02541, 0.929, 0.02457, 0.929, 0.02537, 0.9164, 0.02457, 0.929, 0.02453, 0.9164, 0.02453, 0.9164, 0.02457, 0.929, 0.02372, 0.929, 0.02453, 0.9164, 0.02372, 0.929, 0.02368, 0.9164, 0.02368, 0.9164, 0.02372, 0.929, 0.02289, 0.929, 0.02368, 0.9164, 0.02289, 0.929, 0.02285, 0.9164, 0.02285, 0.9164, 0.02289, 0.929, 0.02209, 0.929, 0.02285, 0.9164, 0.02209, 0.929, 0.02205, 0.9164, 0.02205, 0.9164, 0.02209, 0.929, 0.02135, 0.929, 0.02205, 0.9164, 0.02135, 0.929, 0.02131, 0.9164, 0.02131, 0.9164, 0.02135, 0.929, 0.02069, 0.929, 0.02131, 0.9164, 0.02069, 0.929, 0.02065, 0.9164, 0.02065, 0.9164, 0.02069, 0.929, 0.02011, 0.929, 0.02065, 0.9164, 0.02011, 0.929, 0.02007, 0.9164, 0.2916, 0.8616, 0.2917, 0.8742, 0.2911, 0.8742, 0.2916, 0.8616, 0.2911, 0.8742, 0.2911, 0.8616, 0.2911, 0.8616, 0.2911, 0.8742, 0.2905, 0.8742, 0.2911, 0.8616, 0.2905, 0.8742, 0.2904, 0.8616, 0.2904, 0.8616, 0.2905, 0.8742, 0.2897, 0.8742, 0.2904, 0.8616, 0.2897, 0.8742, 0.2897, 0.8616, 0.02395, 0.9301, 0.02399, 0.9427, 0.02315, 0.9427, 0.02395, 0.9301, 0.02315, 0.9427, 0.02311, 0.9301, 0.02311, 0.9301, 0.02315, 0.9427, 0.02231, 0.9427, 0.02311, 0.9301, 0.02231, 0.9427, 0.02227, 0.9301, 0.02227, 0.9301, 0.02231, 0.9427, 0.02152, 0.9427, 0.02227, 0.9301, 0.02152, 0.9427, 0.02148, 0.9301, 0.02148, 0.9301, 0.02152, 0.9427, 0.02078, 0.9427, 0.02148, 0.9301, 0.02078, 0.9427, 0.02074, 0.9301, 0.02074, 0.9301, 0.02078, 0.9427, 0.02011, 0.9427, 0.02074, 0.9301, 0.02011, 0.9427, 0.02007, 0.9301, 0.3204, 0.8884, 0.3205, 0.901, 0.3198, 0.901, 0.3204, 0.8884, 0.3198, 0.901, 0.3198, 0.8884, 0.3198, 0.8884, 0.3198, 0.901, 0.3191, 0.901, 0.3198, 0.8884, 0.3191, 0.901, 0.3191, 0.8884, 0.3191, 0.8884, 0.3191, 0.901, 0.3184, 0.901, 0.3191, 0.8884, 0.3184, 0.901, 0.3183, 0.8884, 0.3183, 0.8884, 0.3184, 0.901, 0.3175, 0.901, 0.3183, 0.8884, 0.3175, 0.901, 0.3175, 0.8884, 0.3175, 0.8884, 0.3175, 0.901, 0.3167, 0.901, 0.3175, 0.8884, 0.3167, 0.901, 0.3167, 0.8884, 0.5347, 0.03182, 0.5534, 0.1177, 0.5396, 0.03, 0.5065, 0.04568, 0.5534, 0.1177, 0.5347, 0.03182, 0.5065, 0.07985, 0.5534, 0.1177, 0.5065, 0.04568, 0.4666, 0.6345, 0.4618, 0.6363, 0.448, 0.5486, 0.4948, 0.6206, 0.4666, 0.6345, 0.448, 0.5486, 0.4948, 0.5864, 0.4948, 0.6206, 0.448, 0.5486, 0.2571, 0.5354, 0.2841, 0.6571, 0.2819, 0.6569, 0.2571, 0.5354, 0.2819, 0.6569, 0.2512, 0.6502, 0.2571, 0.5354, 0.2512, 0.6502, 0.2212, 0.6405, 0.7195, 0.00942, 0.7173, 0.00916, 0.7442, 0.1309, 0.7502, 0.01614, 0.7195, 0.00942, 0.7442, 0.1309, 0.7442, 0.1309, 0.809, 0.03821, 0.7899, 0.03, 0.7442, 0.1309, 0.8365, 0.05337, 0.809, 0.03821, 0.1924, 0.6281, 0.1648, 0.6129, 0.2571, 0.5354, 0.2114, 0.6363, 0.1924, 0.6281, 0.2571, 0.5354, 0.8625, 0.0711, 0.8472, 0.06069, 0.7442, 0.1309, 0.873, 0.07985, 0.8625, 0.0711, 0.7442, 0.1309, 0.2571, 0.5354, 0.1541, 0.6056, 0.1389, 0.5952, 0.2571, 0.5354, 0.1389, 0.5952, 0.1284, 0.5864, 0.1264, 0.5354, 0.08926, 0.5486, 0.1256, 0.5354, 0.2571, 0.5354, 0.08926, 0.5486, 0.1264, 0.5354, 0.2571, 0.5354, 0.09261, 0.5527, 0.08926, 0.5486, 0.1147, 0.5751, 0.09261, 0.5527, 0.2571, 0.5354, 0.5065, 0.5853, 0.5065, 0.6194, 0.5534, 0.5474, 0.5534, 0.5474, 0.5065, 0.6194, 0.5345, 0.6331, 0.5345, 0.6331, 0.5534, 0.6403, 0.5534, 0.5474, 0.448, 0.1189, 0.4948, 0.04688, 0.4948, 0.08105, 0.4669, 0.03314, 0.4948, 0.04688, 0.448, 0.1189, 0.448, 0.02597, 0.4669, 0.03314, 0.448, 0.1189, 0.4077, 0.0139, 0.4378, 0.02212, 0.448, 0.1189, 0.3789, 0.1321, 0.4077, 0.0139, 0.448, 0.1189, 0.7173, 0.5342, 0.7776, 0.6403, 0.7899, 0.6351, 0.7173, 0.5342, 0.7479, 0.6496, 0.7776, 0.6403, 0.7174, 0.656, 0.7479, 0.6496, 0.7173, 0.5342, 0.2841, 0.1321, 0.2535, 0.01673, 0.284, 0.01027, 0.2841, 0.1321, 0.2237, 0.02603, 0.2535, 0.01673, 0.2841, 0.1321, 0.2114, 0.03122, 0.2237, 0.02603, 0.7173, 0.5342, 0.7899, 0.6351, 0.8063, 0.6282, 0.7173, 0.5342, 0.8063, 0.6282, 0.8049, 0.6248, 0.7173, 0.5342, 0.8049, 0.6248, 0.8041, 0.6213, 0.7173, 0.5342, 0.8041, 0.6213, 0.8039, 0.6177, 0.7173, 0.5342, 0.8039, 0.6177, 0.7899, 0.5342, 0.2841, 0.1321, 0.1951, 0.03811, 0.2114, 0.03122, 0.2841, 0.1321, 0.1964, 0.04145, 0.1951, 0.03811, 0.2841, 0.1321, 0.1972, 0.04497, 0.1964, 0.04145, 0.2841, 0.1321, 0.1974, 0.04857, 0.1972, 0.04497, 0.2841, 0.1321, 0.197, 0.05216, 0.1974, 0.04857, 0.2114, 0.1321, 0.197, 0.05216, 0.2841, 0.1321, 0.8411, 0.6046, 0.8432, 0.6075, 0.8472, 0.5342, 0.8472, 0.5342, 0.8432, 0.6075, 0.8472, 0.6046, 0.8472, 0.5342, 0.8472, 0.6046, 0.8687, 0.5892, 0.8472, 0.5342, 0.8687, 0.5892, 0.8732, 0.5853, 0.1327, 0.07711, 0.1541, 0.06169, 0.1541, 0.1321, 0.1282, 0.08105, 0.1327, 0.07711, 0.1541, 0.1321, 0.4256, 0.929, 0.4257, 0.9416, 0.2248, 0.9421, 0.4256, 0.929, 0.2248, 0.9421, 0.02399, 0.9427, 0.02399, 0.9427, 0.02395, 0.9301, 0.2248, 0.9296, 0.02399, 0.9427, 0.2248, 0.9296, 0.4256, 0.929, 0.8803, 0.5289, 0.95, 0.4942, 0.8803, 0.3325, 0.95, 0.4942, 0.9642, 0.4661, 0.8803, 0.3325, 0.9642, 0.4661, 0.9756, 0.4369, 0.8803, 0.3325, 0.9756, 0.4369, 0.9841, 0.4066, 0.8803, 0.3325, 0.9841, 0.4066, 0.9898, 0.3757, 0.8803, 0.3325, 0.9898, 0.3757, 0.9924, 0.3443, 0.8803, 0.3325, 0.9924, 0.3443, 0.992, 0.3129, 0.8803, 0.3325, 0.992, 0.3129, 0.9887, 0.2817, 0.8803, 0.3325, 0.9887, 0.2817, 0.9823, 0.2509, 0.8803, 0.3325, 0.9823, 0.2509, 0.973, 0.2208, 0.8803, 0.3325, 0.973, 0.2208, 0.9609, 0.1918, 0.8803, 0.3325, 0.9609, 0.1918, 0.946, 0.1641, 0.8803, 0.3325, 0.946, 0.1641, 0.9286, 0.138, 0.8803, 0.3325, 0.8803, 0.3325, 0.9286, 0.138, 0.8803, 0.1361, 0.1211, 0.3338, 0.05137, 0.1721, 0.1211, 0.1373, 0.1211, 0.3338, 0.03719, 0.2002, 0.05137, 0.1721, 0.1211, 0.3338, 0.02577, 0.2295, 0.03719, 0.2002, 0.1211, 0.3338, 0.0172, 0.2597, 0.02577, 0.2295, 0.1211, 0.3338, 0.01158, 0.2906, 0.0172, 0.2597, 0.1211, 0.3338, 0.00894, 0.3219, 0.01158, 0.2906, 0.1211, 0.3338, 0.00932, 0.3534, 0.00894, 0.3219, 0.1211, 0.3338, 0.0127, 0.3846, 0.00932, 0.3534, 0.1211, 0.3338, 0.01907, 0.4154, 0.0127, 0.3846, 0.1211, 0.3338, 0.02836, 0.4455, 0.01907, 0.4154, 0.1211, 0.3338, 0.04048, 0.4745, 0.02836, 0.4455, 0.1211, 0.3338, 0.05532, 0.5022, 0.04048, 0.4745, 0.1211, 0.3338, 0.07275, 0.5283, 0.05532, 0.5022, 0.1211, 0.5301, 0.07275, 0.5283, 0.1211, 0.3338, 0.4069, 0.6538, 0.3789, 0.6586, 0.2571, 0.5354, 0.4069, 0.6538, 0.2571, 0.5354, 0.4372, 0.6456, 0.5534, 0.02478, 0.7442, 0.1309, 0.5642, 0.02073, 0.5396, 0.03, 0.7442, 0.1309, 0.5534, 0.02478, 0.5396, 0.03, 0.5534, 0.1177, 0.7442, 0.1309, 0.4618, 0.6363, 0.448, 0.6415, 0.2571, 0.5354, 0.4618, 0.6363, 0.2571, 0.5354, 0.448, 0.5486, 0.08828, 0.1198, 0.1212, 0.1365, 0.1211, 0.1373, 0.06817, 0.1455, 0.08828, 0.1198, 0.1211, 0.1373, 0.9131, 0.5465, 0.8758, 0.5342, 0.875, 0.5342, 0.9131, 0.5465, 0.875, 0.5342, 0.8472, 0.5342])
me_mesh_node_001_005_geometry.materials.append(mat_plate_0_tga)
me_mesh_node_001_005_geometry.use_remesh_preserve_volume = False
me_mesh_node_001_005_geometry.use_remesh_preserve_attributes = False
me_mesh_node_001_005_geometry.use_mirror_vertex_groups = False
me_mesh_node_001_005_geometry.update()

# ---- objects
ob_mesh_node_001_005 = bpy.data.objects.new('Mesh-Node_001_005', me_mesh_node_001_005_geometry)

# ---- transforms, parenting, visibility, modifiers, constraints
ob_mesh_node_001_005.location = (0.0, 0.0, 0.0)
ob_mesh_node_001_005.rotation_euler = (0.0, 0.0, -1.745e-07)
ob_mesh_node_001_005.scale = (0.001, 0.001, 0.001)
ob_mesh_node_001_005.lineart.crease_threshold = 0.0

# ---- collection membership
col_collection_1.objects.link(ob_mesh_node_001_005)

# ---- scene / render settings (as saved in the file)
scene.frame_start = 1; scene.frame_end = 250; scene.frame_set(1)
scene.render.engine = 'BLENDER_EEVEE_NEXT'
scene.render.resolution_percentage = 50
scene.render.dither_intensity = 0.0
scene.cycles.use_denoising = False
scene.cycles.samples = 10
scene.cycles.sampling_pattern = 'TABULATED_SOBOL'
scene.cycles.light_sampling_threshold = 0.0
scene.cycles.use_adaptive_sampling = False
scene.cycles.use_light_tree = False
scene.cycles.blur_glossy = 0.0
scene.cycles.pixel_filter_type = 'GAUSSIAN'
scene.cycles.sample_clamp_indirect = 0.0
scene.view_settings.view_transform = 'Standard'
bpy.context.view_layer.update()

# ---- added for rendering (the .blend has no active camera and no usable light): camera, sun
cam_auto = bpy.data.cameras.new('AutoCamera')
cam_auto.lens = 50.0
cam_auto.sensor_width = 36.0
cam_auto.clip_end = 1000.0
ob_auto_camera = bpy.data.objects.new('AutoCamera', cam_auto)
scene.collection.objects.link(ob_auto_camera)
ob_auto_camera.location = (0.36272, -0.435264, 0.290176)
ob_auto_camera.rotation_euler = (1.09748, -7.21219e-08, 0.694738)
scene.camera = ob_auto_camera
light_auto_sun = bpy.data.lights.new('AutoSun', 'SUN')
light_auto_sun.energy = 3.0
light_auto_sun.angle = 0.0523599
ob_auto_sun = bpy.data.objects.new('AutoSun', light_auto_sun)
scene.collection.objects.link(ob_auto_sun)
ob_auto_sun.rotation_euler = (0.872665, 0.174533, 0.523599)
bpy.context.view_layer.update()
